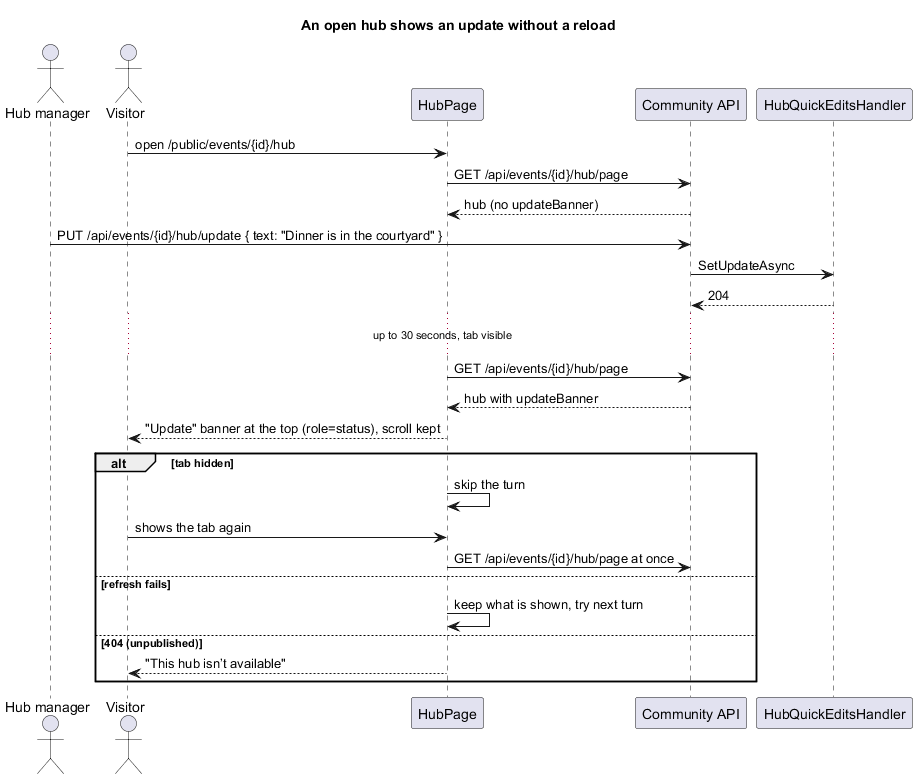

The diagram above was rendered by PlantUML. Its source (embedded in the PNG):
@startuml
title An open hub shows an update without a reload
actor "Hub manager" as lead
actor "Visitor" as visitor
participant "HubPage" as page
participant "Community API" as api
participant "HubQuickEditsHandler" as h
visitor -> page : open /public/events/{id}/hub
page -> api : GET /api/events/{id}/hub/page
api --> page : hub (no updateBanner)
lead -> api : PUT /api/events/{id}/hub/update { text: "Dinner is in the courtyard" }
api -> h : SetUpdateAsync
h --> api : 204
... up to 30 seconds, tab visible ...
page -> api : GET /api/events/{id}/hub/page
api --> page : hub with updateBanner
page --> visitor : "Update" banner at the top (role=status), scroll kept
alt tab hidden
  page -> page : skip the turn
  visitor -> page : shows the tab again
  page -> api : GET /api/events/{id}/hub/page at once
else refresh fails
  page -> page : keep what is shown, try next turn
else 404 (unpublished)
  page --> visitor : "This hub isn’t available"
end
@enduml